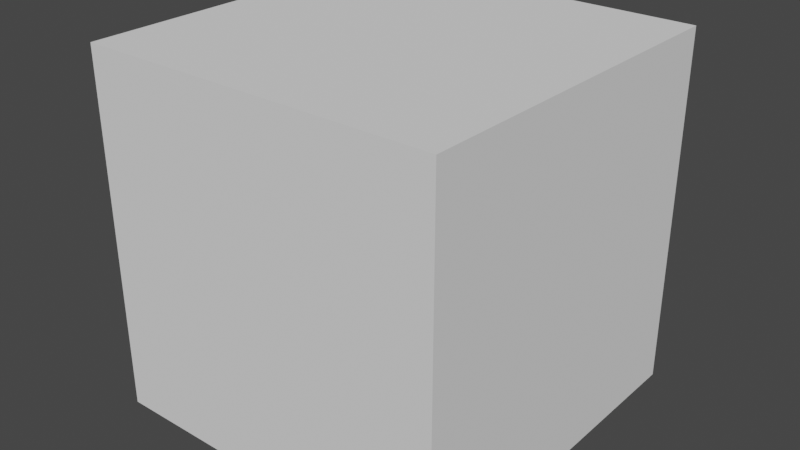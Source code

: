 # Source: Level_5.blend  (saved by Blender 3.1.7; exported with 4.5.12 LTS)
import bpy
from mathutils import Matrix  # noqa: F401  (used for matrix-valued properties, if any)

bpy.ops.wm.read_factory_settings(use_empty=True)
scene = bpy.context.scene
scene.name = 'Scene'

# ---- collections
col_collection = bpy.data.collections.new('Collection'); scene.collection.children.link(col_collection)

# ---- world
world_world = bpy.data.worlds.new('World'); scene.world = world_world
world_world.use_nodes = True; world_world.node_tree.nodes.clear()
_N = world_world.node_tree.nodes; _L = world_world.node_tree.links
n0 = _N.new('ShaderNodeOutputWorld'); n0.name = 'World Output'; n0.location = (300, 300)
n1 = _N.new('ShaderNodeBackground'); n1.name = 'Background'; n1.location = (10, 300)
n1.inputs[0].default_value = (0.05088, 0.05088, 0.05088, 1.0)
_L.new(n1.outputs[0], n0.inputs[0])
n0.is_active_output = True
world_world.color = (0.05088, 0.05088, 0.05088)
world_world.use_sun_shadow = False
world_world.sun_shadow_jitter_overblur = 0.0

# ---- meshes
me_cube = bpy.data.meshes.new('Cube')
me_cube.from_pydata([(-1.0, -1.0, -1.0), (-1.0, -1.0, 1.0), (-1.0, 1.0, -1.0), (-1.0, 1.0, 1.0), (1.0, -1.0, -1.0), (1.0, -1.0, 1.0), (1.0, 1.0, -1.0), (1.0, 1.0, 1.0)], [], [(0, 1, 3, 2), (2, 3, 7, 6), (6, 7, 5, 4), (4, 5, 1, 0), (2, 6, 4, 0), (7, 3, 1, 5)])
_uv = me_cube.uv_layers.new(name='UVMap')
_uv.uv.foreach_set('vector', [0.375, 0.0, 0.625, 0.0, 0.625, 0.25, 0.375, 0.25, 0.375, 0.25, 0.625, 0.25, 0.625, 0.5, 0.375, 0.5, 0.375, 0.5, 0.625, 0.5, 0.625, 0.75, 0.375, 0.75, 0.375, 0.75, 0.625, 0.75, 0.625, 1.0, 0.375, 1.0, 0.125, 0.5, 0.375, 0.5, 0.375, 0.75, 0.125, 0.75, 0.625, 0.5, 0.875, 0.5, 0.875, 0.75, 0.625, 0.75])
me_cube.use_remesh_fix_poles = True
me_cube.use_remesh_preserve_attributes = False
me_cube.update()

# ---- objects
ob_cube = bpy.data.objects.new('Cube', me_cube)

# ---- transforms, parenting, visibility, modifiers, constraints
ob_cube.location = (0.0, 0.0, 0.0)

# ---- collection membership
col_collection.objects.link(ob_cube)

# ---- scene / render settings (as saved in the file)
scene.frame_start = 1; scene.frame_end = 250; scene.frame_set(1)
scene.render.engine = 'BLENDER_EEVEE_NEXT'
scene.render.fps = 25
scene.cycles.sampling_pattern = 'TABULATED_SOBOL'
scene.cycles.use_light_tree = False
scene.view_settings.view_transform = 'Filmic'
bpy.context.view_layer.update()

# ---- added for rendering (the .blend has no active camera and no usable light): camera, sun
cam_auto = bpy.data.cameras.new('AutoCamera')
cam_auto.lens = 50.0
cam_auto.sensor_width = 36.0
cam_auto.clip_end = 1000.0
ob_auto_camera = bpy.data.objects.new('AutoCamera', cam_auto)
scene.collection.objects.link(ob_auto_camera)
ob_auto_camera.location = (3.20507, -3.84609, 2.56406)
ob_auto_camera.rotation_euler = (1.09748, -7.21219e-08, 0.694738)
scene.camera = ob_auto_camera
light_auto_sun = bpy.data.lights.new('AutoSun', 'SUN')
light_auto_sun.energy = 3.0
light_auto_sun.angle = 0.0523599
ob_auto_sun = bpy.data.objects.new('AutoSun', light_auto_sun)
scene.collection.objects.link(ob_auto_sun)
ob_auto_sun.rotation_euler = (0.872665, 0.174533, 0.523599)
bpy.context.view_layer.update()
